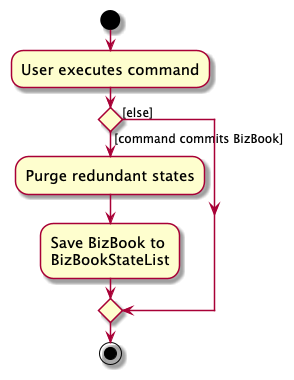

The diagram above was rendered by PlantUML. Its source (embedded in the PNG):
@startuml
skin rose
skinparam ActivityFontSize 15
skinparam ArrowFontSize 12
start
:User executes command;

'Since the beta syntax does not support placing the condition outside the
'diamond we place it as the true branch instead.

if () then ([command commits BizBook])
    :Purge redundant states;
    :Save BizBook to
    BizBookStateList;
else ([else])
endif
stop
@enduml